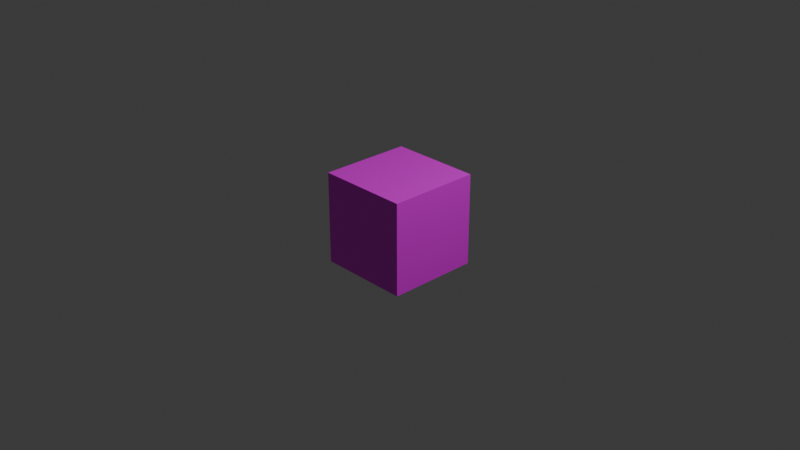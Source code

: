 # Source: base_cub.blend  (saved by Blender 5.1.30; exported with 4.5.12 LTS)
import bpy
from mathutils import Matrix  # noqa: F401  (used for matrix-valued properties, if any)

bpy.ops.wm.read_factory_settings(use_empty=True)
scene = bpy.context.scene
scene.name = 'Scene'

# ---- collections
col_collection = bpy.data.collections.new('Collection'); scene.collection.children.link(col_collection)

# ---- images (referenced by path relative to the original .blend; pixels are not part of the script)
import os
ASSET_DIR = os.environ.get("B2B_ASSET_DIR", "")  # directory of the original .blend (textures are referenced by path, not embedded)
HERE = os.path.dirname(os.path.abspath(__file__))  # packed textures are extracted next to this script under _unpacked/

def load_image(name, relpath, width, height, colorspace="sRGB"):
    """Load a texture the original file referenced (path relative to the .blend, or extracted next to this script)."""
    p = next((c for c in (os.path.join(HERE, relpath), os.path.join(ASSET_DIR, relpath)) if relpath and os.path.exists(c)), "")
    if p:
        img = bpy.data.images.load(p, check_existing=True)
        img.name = name
    else:  # same state as the original file: an image datablock whose file is absent (Cycles renders it pink)
        img = bpy.data.images.new(name, width, height)
        img.source = "FILE"
        img.filepath = "//" + (relpath or name)
    img.colorspace_settings.name = colorspace
    return img
img_murext1_png = load_image('murext1.png', 'tiles/murext1.png', 1024, 1024, 'sRGB')
img_fullintwall_png = load_image('fullintwall.png', 'tiles/fullintwall.png', 1024, 1024, 'sRGB')

# ---- materials (node trees are filled in below, after node groups)
mat_uppertext = bpy.data.materials.new('UpperText')
mat_sidestext = bpy.data.materials.new('SidesText')
mat_insidetext = bpy.data.materials.new('InsideText')
mat_outsidetext = bpy.data.materials.new('OutsideText')
mat_undertext = bpy.data.materials.new('UnderText')

# ---- material node trees
mat_uppertext.use_nodes = True; mat_uppertext.node_tree.nodes.clear()
_N = mat_uppertext.node_tree.nodes; _L = mat_uppertext.node_tree.links
n0 = _N.new('ShaderNodeBsdfPrincipled'); n0.name = 'Principled BSDF'; n0.location = (-200, 100)
n1 = _N.new('ShaderNodeOutputMaterial'); n1.name = 'Material Output'; n1.location = (200, 100)
n2 = _N.new('ShaderNodeTexImage'); n2.name = 'Image Texture'; n2.location = (-551, 119)
n2.image = img_murext1_png
n2.interpolation = 'Closest'
_L.new(n0.outputs[0], n1.inputs[0])
_L.new(n2.outputs[0], n0.inputs[0])
n1.is_active_output = True
mat_sidestext.use_nodes = True; mat_sidestext.node_tree.nodes.clear()
_N = mat_sidestext.node_tree.nodes; _L = mat_sidestext.node_tree.links
n0 = _N.new('ShaderNodeBsdfPrincipled'); n0.name = 'Principled BSDF'; n0.location = (-200, 100)
n1 = _N.new('ShaderNodeOutputMaterial'); n1.name = 'Material Output'; n1.location = (200, 100)
n2 = _N.new('ShaderNodeTexImage'); n2.name = 'Image Texture'; n2.location = (-549, 93)
n2.image = img_fullintwall_png
n2.interpolation = 'Closest'
_L.new(n0.outputs[0], n1.inputs[0])
_L.new(n2.outputs[0], n0.inputs[0])
n1.is_active_output = True
mat_insidetext.use_nodes = True; mat_insidetext.node_tree.nodes.clear()
_N = mat_insidetext.node_tree.nodes; _L = mat_insidetext.node_tree.links
n0 = _N.new('ShaderNodeBsdfPrincipled'); n0.name = 'Principled BSDF'; n0.location = (-200, 100)
n1 = _N.new('ShaderNodeOutputMaterial'); n1.name = 'Material Output'; n1.location = (200, 100)
n2 = _N.new('ShaderNodeTexImage'); n2.name = 'Image Texture'; n2.location = (-556, 83)
n2.image = img_fullintwall_png
n2.interpolation = 'Closest'
_L.new(n0.outputs[0], n1.inputs[0])
_L.new(n2.outputs[0], n0.inputs[0])
n1.is_active_output = True
mat_outsidetext.use_nodes = True; mat_outsidetext.node_tree.nodes.clear()
_N = mat_outsidetext.node_tree.nodes; _L = mat_outsidetext.node_tree.links
n0 = _N.new('ShaderNodeBsdfPrincipled'); n0.name = 'Principled BSDF'; n0.location = (-200, 100)
n1 = _N.new('ShaderNodeOutputMaterial'); n1.name = 'Material Output'; n1.location = (200, 100)
n2 = _N.new('ShaderNodeTexImage'); n2.name = 'Image Texture'; n2.location = (-532, 119)
n2.image = img_murext1_png
n2.interpolation = 'Closest'
_L.new(n0.outputs[0], n1.inputs[0])
_L.new(n2.outputs[0], n0.inputs[0])
n1.is_active_output = True
mat_undertext.use_nodes = True; mat_undertext.node_tree.nodes.clear()
_N = mat_undertext.node_tree.nodes; _L = mat_undertext.node_tree.links
n0 = _N.new('ShaderNodeBsdfPrincipled'); n0.name = 'Principled BSDF'; n0.location = (-200, 100)
n1 = _N.new('ShaderNodeOutputMaterial'); n1.name = 'Material Output'; n1.location = (200, 100)
n2 = _N.new('ShaderNodeTexImage'); n2.name = 'Image Texture'; n2.location = (-525, 85)
n2.image = img_murext1_png
n2.interpolation = 'Closest'
_L.new(n0.outputs[0], n1.inputs[0])
_L.new(n2.outputs[0], n0.inputs[0])
n1.is_active_output = True

# ---- world
world_world = bpy.data.worlds.new('World'); scene.world = world_world
world_world.use_nodes = True; world_world.node_tree.nodes.clear()
_N = world_world.node_tree.nodes; _L = world_world.node_tree.links
n0 = _N.new('ShaderNodeOutputWorld'); n0.name = 'World Output'; n0.location = (200, 100)
n1 = _N.new('ShaderNodeBackground'); n1.name = 'Background'; n1.location = (-200, 100)
n1.inputs[0].default_value = (0.05088, 0.05088, 0.05088, 1.0)
_L.new(n1.outputs[0], n0.inputs[0])
n0.is_active_output = True
world_world.color = (0.05088, 0.05088, 0.05088)
world_world.sun_shadow_jitter_overblur = 0.0

# ---- cameras
cam_camera = bpy.data.cameras.new('Camera')
cam_camera.clip_end = 100.0
cam_camera.ortho_scale = 7.314

# ---- lights
light_light = bpy.data.lights.new('Light', 'POINT')
light_light.energy = 1000.0
light_light.shadow_soft_size = 0.1

# ---- meshes
me_cube = bpy.data.meshes.new('Cube')
me_cube.from_pydata([(0.5, 0.5, 0.5), (0.5, 0.5, -0.5), (0.5, -0.5, 0.5), (0.5, -0.5, -0.5), (-0.5, 0.5, 0.5), (-0.5, 0.5, -0.5), (-0.5, -0.5, 0.5), (-0.5, -0.5, -0.5)], [], [(0, 4, 6, 2), (3, 2, 6, 7), (7, 6, 4, 5), (5, 1, 3, 7), (1, 0, 2, 3), (5, 4, 0, 1)])
me_cube.polygons.foreach_set('material_index', [0, 1, 2, 4, 3, 1])
_uv = me_cube.uv_layers.new(name='UVMap')
_uv.uv.foreach_set('vector', [0.9999, 0.9999, 0.0001, 0.9999, 9.995e-05, 0.0001, 0.9999, 9.996e-05, 0.9999, 9.996e-05, 0.9999, 0.9999, 0.0001001, 0.9999, 9.987e-05, 0.0001001, 0.9999, 0.0001, 0.9999, 0.9999, 0.0001, 0.9999, 9.996e-05, 0.0001001, 0.9999, 9.999e-05, 0.9999, 0.9999, 0.0001001, 0.9999, 0.0001, 0.0001001, 0.9999, 9.996e-05, 0.9999, 0.9999, 0.0001001, 0.9999, 9.987e-05, 0.0001001, 0.9999, 0.0001, 0.9999, 0.9999, 0.0001, 0.9999, 0.0001, 0.0001])
me_cube.materials.append(mat_uppertext)
me_cube.materials.append(mat_sidestext)
me_cube.materials.append(mat_insidetext)
me_cube.materials.append(mat_outsidetext)
me_cube.materials.append(mat_undertext)
me_cube.use_mirror_vertex_groups = False
me_cube.update()

# ---- objects
ob_cube2 = bpy.data.objects.new('Cube2', me_cube)
ob_light = bpy.data.objects.new('Light', light_light)
ob_camera = bpy.data.objects.new('Camera', cam_camera)

# ---- transforms, parenting, visibility, modifiers, constraints
ob_cube2.location = (0.0, 0.0, 0.0)
ob_cube2.lock_rotations_4d = False
ob_cube2.empty_display_type = 'ARROWS'
ob_cube2.lineart.crease_threshold = 0.0
ob_light.location = (4.076, 1.005, 5.904)
ob_light.rotation_euler = (0.6503, 0.05522, 1.866)
ob_light.lock_rotations_4d = False
ob_light.empty_display_type = 'ARROWS'
ob_light.color = (0.0, 0.0, 0.0, 0.0)
ob_light.lineart.crease_threshold = 0.0
ob_camera.location = (7.359, -6.926, 4.958)
ob_camera.rotation_euler = (1.109, 0.0, 0.8149)
ob_camera.lock_rotations_4d = False
ob_camera.empty_display_type = 'ARROWS'
ob_camera.color = (0.0, 0.0, 0.0, 0.0)
ob_camera.display_type = 'WIRE'
ob_camera.lineart.crease_threshold = 0.0

# ---- collection membership
col_collection.objects.link(ob_cube2)
col_collection.objects.link(ob_light)
col_collection.objects.link(ob_camera)

# ---- scene / render settings (as saved in the file)
scene.camera = ob_camera
scene.frame_start = 1; scene.frame_end = 250; scene.frame_set(1)
scene.render.engine = 'BLENDER_EEVEE_NEXT'
scene.render.bake_bias = 0.0
scene.render.bake_samples = 0
scene.cycles.sampling_pattern = 'TABULATED_SOBOL'
scene.eevee.use_volume_custom_range = False
bpy.context.view_layer.update()
